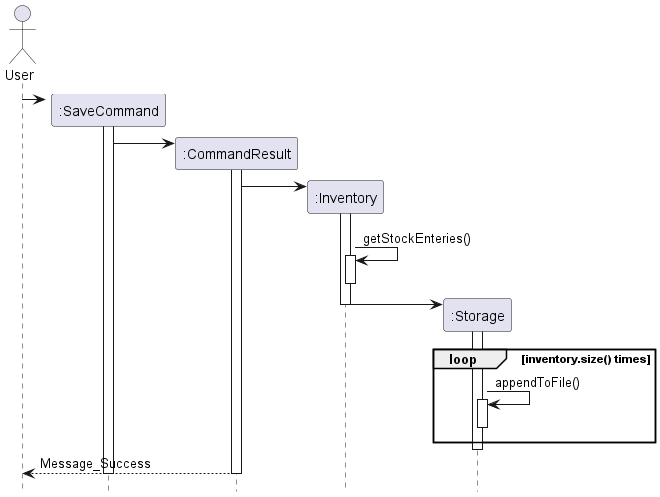

The diagram above was rendered by PlantUML. Its source (embedded in the PNG):
@startuml
'https://plantuml.com/sequence-diagram

hide footbox
actor User
Participant ":SaveCommand" as SaveCommand
Participant ":CommandResult" as CommandResult
Participant ":Inventory" as inventory
Participant ":Storage" as storage


Create SaveCommand
activate SaveCommand
User -> SaveCommand


Create CommandResult

SaveCommand -> CommandResult
activate CommandResult

Create inventory
CommandResult -> inventory
activate inventory
inventory -> inventory : getStockEnteries()
activate inventory
deactivate inventory


Create storage
inventory -> storage
activate storage
deactivate inventory

loop inventory.size() times

storage -> storage :appendToFile()
activate storage
deactivate storage
end
deactivate storage

CommandResult --> User: Message_Success
deactivate CommandResult
deactivate SaveCommand


@enduml